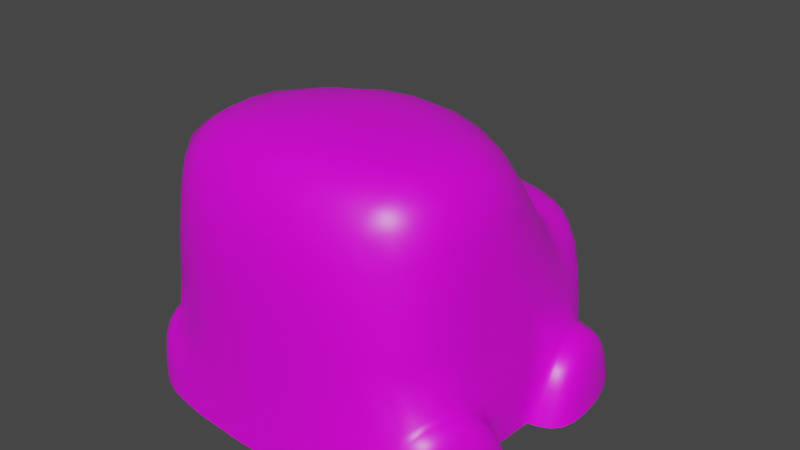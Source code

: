 # Source: Car.blend  (saved by Blender 2.92.15; exported with 4.5.12 LTS)
import bpy
from mathutils import Matrix  # noqa: F401  (used for matrix-valued properties, if any)

bpy.ops.wm.read_factory_settings(use_empty=True)
scene = bpy.context.scene
scene.name = 'Scene'

# ---- collections
col_collection = bpy.data.collections.new('Collection'); scene.collection.children.link(col_collection)

# ---- images (referenced by path relative to the original .blend; pixels are not part of the script)
import os
ASSET_DIR = os.environ.get("B2B_ASSET_DIR", "")  # directory of the original .blend (textures are referenced by path, not embedded)
HERE = os.path.dirname(os.path.abspath(__file__))  # packed textures are extracted next to this script under _unpacked/

def load_image(name, relpath, width, height, colorspace="sRGB"):
    """Load a texture the original file referenced (path relative to the .blend, or extracted next to this script)."""
    p = next((c for c in (os.path.join(HERE, relpath), os.path.join(ASSET_DIR, relpath)) if relpath and os.path.exists(c)), "")
    if p:
        img = bpy.data.images.load(p, check_existing=True)
        img.name = name
    else:  # same state as the original file: an image datablock whose file is absent (Cycles renders it pink)
        img = bpy.data.images.new(name, width, height)
        img.source = "FILE"
        img.filepath = "//" + (relpath or name)
    img.colorspace_settings.name = colorspace
    return img
img_car_material_albedotransparency_png = load_image('Car_Material_AlbedoTransparency.png', 'Assets/Map1/CityDecoration/Car_Material_AlbedoTransparency.png', 1024, 1024, 'sRGB')

# ---- materials (node trees are filled in below, after node groups)
mat_material = bpy.data.materials.new('Material')
mat_material.alpha_threshold = 0.0
mat_material.use_transparent_shadow = False
mat_material.line_color = (0.0, 0.0, 0.0, 1.0)

# ---- material node trees
mat_material.use_nodes = True; mat_material.node_tree.nodes.clear()
_N = mat_material.node_tree.nodes; _L = mat_material.node_tree.links
n0 = _N.new('ShaderNodeOutputMaterial'); n0.name = 'Material Output'; n0.location = (300, 300)
n1 = _N.new('ShaderNodeBsdfPrincipled'); n1.name = 'Principled BSDF'; n1.location = (10, 300)
n1.distribution = 'GGX'
n1.subsurface_method = 'BURLEY'
n1.inputs[2].default_value = 0.4
n1.inputs[3].default_value = 1.45
n1.inputs[27].default_value = (0.0, 0.0, 0.0, 1.0)
n1.inputs[28].default_value = 1.0
n2 = _N.new('ShaderNodeTexImage'); n2.name = 'Image Texture'; n2.location = (-581, 169)
n2.image = img_car_material_albedotransparency_png
_L.new(n1.outputs[0], n0.inputs[0])
_L.new(n2.outputs[0], n1.inputs[0])
n0.is_active_output = True

# ---- world
world_world = bpy.data.worlds.new('World'); scene.world = world_world
world_world.use_nodes = True; world_world.node_tree.nodes.clear()
_N = world_world.node_tree.nodes; _L = world_world.node_tree.links
n0 = _N.new('ShaderNodeOutputWorld'); n0.name = 'World Output'; n0.location = (300, 300)
n1 = _N.new('ShaderNodeBackground'); n1.name = 'Background'; n1.location = (10, 300)
n1.inputs[0].default_value = (0.05088, 0.05088, 0.05088, 1.0)
_L.new(n1.outputs[0], n0.inputs[0])
n0.is_active_output = True
world_world.color = (0.05088, 0.05088, 0.05088)
world_world.use_sun_shadow = False
world_world.sun_shadow_jitter_overblur = 0.0

# ---- meshes
me_cube = bpy.data.meshes.new('Cube')
me_cube.from_pydata([(0.6238, 0.9693, 0.2789), (0.5692, 0.823, -0.5714), (0.7204, -1.013, 0.8985), (0.4642, -1.016, -0.5714), (0.0, 1.028, -0.5714), (0.0, -1.08, 1.048), (0.0, -1.058, -0.5714), (0.0, 1.174, 0.3022), (0.8679, -0.4276, 0.9603), (0.8648, -0.2691, -0.5714), (0.0, -0.3778, 1.114), (0.8808, 0.009477, -0.5714), (0.7299, 0.2032, 0.8783), (0.0, 0.4772, 1.039), (0.7555, 0.684, -0.5714), (0.5732, 0.5251, 0.338), (0.0, 0.6038, 0.36), (0.6576, 0.9693, -0.188), (0.7934, -0.9276, -0.1351), (0.0, 1.174, -0.186), (0.0, -1.061, -0.07917), (0.8986, -0.4348, -0.1243), (0.9256, 0.1258, -0.161), (0.8123, 0.5958, -0.1918), (0.9341, -0.8933, -0.188), (0.9773, -0.9457, -0.5714), (1.132, -0.3391, -0.5714), (1.04, -0.4841, -0.2128), (1.078, 0.2002, -0.1982), (1.124, 0.05884, -0.5714), (1.006, 0.7605, -0.5714), (0.9915, 0.6379, -0.1971)], [], [(21, 8, 2, 18), (19, 7, 0, 17), (18, 2, 5, 20), (8, 10, 5, 2), (12, 13, 10, 8), (22, 12, 8, 21), (23, 15, 12, 22), (15, 16, 13, 12), (0, 7, 16, 15), (17, 0, 15, 23), (1, 17, 23, 14), (23, 22, 28, 31), (11, 22, 21, 9), (3, 18, 20, 6), (4, 19, 17, 1), (18, 3, 25, 24), (26, 27, 24, 25), (21, 18, 24, 27), (9, 21, 27, 26), (30, 31, 28, 29), (22, 11, 29, 28), (14, 23, 31, 30)])
me_cube.polygons.foreach_set('use_smooth', [True] * 22)
_k = {(3, 18): 1.0, (2, 8): 0.35294, (3, 6): 1.0, (1, 14): 1.0, (1, 4): 1.0, (8, 12): 0.35294, (9, 21): 1.0, (9, 11): 1.0, (11, 22): 1.0, (15, 16): 1.0, (14, 23): 1.0, (15, 23): 0.2549, (22, 23): 1.0, (18, 21): 1.0, (25, 26): 1.0, (3, 25): 1.0, (9, 26): 1.0, (29, 30): 1.0, (14, 30): 1.0, (11, 29): 1.0}
me_cube.attributes.new('crease_edge', 'FLOAT', 'EDGE').data.foreach_set('value', [_k.get((min(e.vertices), max(e.vertices)), 0.0) for e in me_cube.edges])
_uv = me_cube.uv_layers.new(name='UVMap')
_uv.uv.foreach_set('vector', [0.3225, 0.4754, 0.5387, 0.7071, 0.4462, 0.7884, 0.2255, 0.6208, 0.9871, 0.1958, 0.9934, 0.3567, 0.8121, 0.3426, 0.7787, 0.2258, 0.2255, 0.6208, 0.4462, 0.7884, 0.472, 0.9711, 0.1503, 0.8737, 0.5387, 0.7071, 0.6739, 0.8879, 0.472, 0.9711, 0.4462, 0.7884, 0.6634, 0.6233, 0.858, 0.7042, 0.6739, 0.8879, 0.5387, 0.7071, 0.4756, 0.3318, 0.6634, 0.6233, 0.5387, 0.7071, 0.3225, 0.4754, 0.636, 0.2527, 0.7319, 0.4472, 0.6634, 0.6233, 0.4756, 0.3318, 0.7319, 0.4472, 0.9081, 0.5182, 0.858, 0.7042, 0.6634, 0.6233, 0.8121, 0.3426, 0.9934, 0.3567, 0.9081, 0.5182, 0.7319, 0.4472, 0.7787, 0.2258, 0.8121, 0.3426, 0.7319, 0.4472, 0.636, 0.2527, 0.7574, 0.09429, 0.7787, 0.2258, 0.636, 0.2527, 0.6774, 0.1045, 0.636, 0.2527, 0.4756, 0.3318, 0.4827, 0.272, 0.5833, 0.2124, 0.3408, 0.2668, 0.4756, 0.3318, 0.3225, 0.4754, 0.2803, 0.3225, 0.05649, 0.6878, 0.2255, 0.6208, 0.1503, 0.8737, 0.008107, 0.8225, 0.9524, 0.06271, 0.9871, 0.1958, 0.7787, 0.2258, 0.7574, 0.09429, 0.2255, 0.6208, 0.05649, 0.6878, 0.09699, 0.5341, 0.2105, 0.5707, 0.1964, 0.3586, 0.2632, 0.4602, 0.2105, 0.5707, 0.09699, 0.5341, 0.3225, 0.4754, 0.2255, 0.6208, 0.2105, 0.5707, 0.2632, 0.4602, 0.2803, 0.3225, 0.3225, 0.4754, 0.2632, 0.4602, 0.1964, 0.3586, 0.5709, 0.08856, 0.5833, 0.2124, 0.4827, 0.272, 0.378, 0.2089, 0.4756, 0.3318, 0.3408, 0.2668, 0.378, 0.2089, 0.4827, 0.272, 0.6774, 0.1045, 0.636, 0.2527, 0.5833, 0.2124, 0.5709, 0.08856])
me_cube.materials.append(mat_material)
me_cube.use_remesh_preserve_volume = False
me_cube.use_remesh_preserve_attributes = False
me_cube.use_mirror_vertex_groups = False
me_cube.update()

# ---- objects
ob_cube = bpy.data.objects.new('Cube', me_cube)

# ---- transforms, parenting, visibility, modifiers, constraints
ob_cube.location = (0.0, 0.0, 0.0)
ob_cube.lock_rotations_4d = False
ob_cube.empty_display_type = 'ARROWS'
ob_cube.lineart.crease_threshold = 0.0
_m = ob_cube.modifiers.new('Mirror', 'MIRROR')
_m.use_clip = True
_m = ob_cube.modifiers.new('Subdivision', 'SUBSURF')
_m.uv_smooth = 'PRESERVE_CORNERS'

# ---- collection membership
col_collection.objects.link(ob_cube)

# ---- scene / render settings (as saved in the file)
scene.frame_start = 1; scene.frame_end = 250; scene.frame_set(1)
scene.render.engine = 'BLENDER_EEVEE_NEXT'
scene.cycles.use_denoising = False
scene.cycles.samples = 128
scene.cycles.sampling_pattern = 'TABULATED_SOBOL'
scene.cycles.use_adaptive_sampling = False
scene.cycles.use_light_tree = False
scene.view_settings.view_transform = 'Filmic'
bpy.context.view_layer.update()

# ---- added for rendering (the .blend has no active camera and no usable light): camera, sun
cam_auto = bpy.data.cameras.new('AutoCamera')
cam_auto.lens = 50.0
cam_auto.sensor_width = 36.0
cam_auto.clip_end = 1000.0
ob_auto_camera = bpy.data.objects.new('AutoCamera', cam_auto)
scene.collection.objects.link(ob_auto_camera)
ob_auto_camera.location = (3.34233, -3.96391, 2.94511)
ob_auto_camera.rotation_euler = (1.09748, -7.21219e-08, 0.694738)
scene.camera = ob_auto_camera
light_auto_sun = bpy.data.lights.new('AutoSun', 'SUN')
light_auto_sun.energy = 3.0
light_auto_sun.angle = 0.0523599
ob_auto_sun = bpy.data.objects.new('AutoSun', light_auto_sun)
scene.collection.objects.link(ob_auto_sun)
ob_auto_sun.rotation_euler = (0.872665, 0.174533, 0.523599)
bpy.context.view_layer.update()
